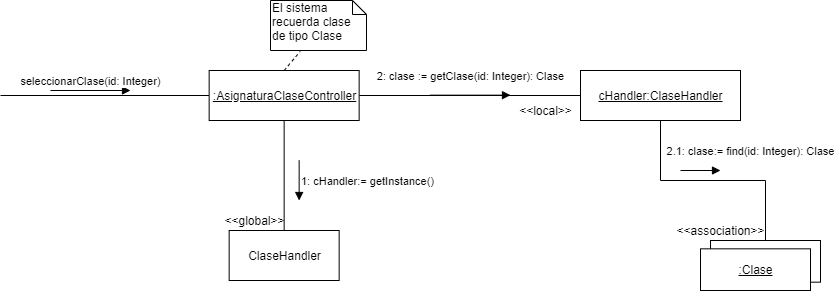

The diagram above was exported from draw.io. Its source (the exported page's mxGraphModel, read from the mxfile embedded in the PNG):
<mxGraphModel dx="998" dy="548" grid="1" gridSize="10" guides="1" tooltips="1" connect="1" arrows="1" fold="1" page="1" pageScale="1" pageWidth="827" pageHeight="1169" math="0" shadow="0">
  <root>
    <mxCell id="0" />
    <mxCell id="1" parent="0" />
    <mxCell id="2" style="edgeStyle=orthogonalEdgeStyle;rounded=0;orthogonalLoop=1;jettySize=auto;html=1;startArrow=none;startFill=0;endArrow=none;endFill=0;" edge="1" source="5" parent="1">
      <mxGeometry relative="1" as="geometry">
        <mxPoint x="160" y="145" as="targetPoint" />
      </mxGeometry>
    </mxCell>
    <mxCell id="3" style="edgeStyle=orthogonalEdgeStyle;rounded=0;orthogonalLoop=1;jettySize=auto;html=1;endArrow=none;endFill=0;" edge="1" source="5" target="10" parent="1">
      <mxGeometry relative="1" as="geometry" />
    </mxCell>
    <mxCell id="4" style="edgeStyle=orthogonalEdgeStyle;rounded=0;orthogonalLoop=1;jettySize=auto;html=1;entryX=0;entryY=0.5;entryDx=0;entryDy=0;endArrow=none;endFill=0;" edge="1" source="5" target="9" parent="1">
      <mxGeometry relative="1" as="geometry" />
    </mxCell>
    <mxCell id="5" value="&lt;u&gt;:AsignaturaClaseController&lt;/u&gt;" style="html=1;" vertex="1" parent="1">
      <mxGeometry x="368.65" y="120" width="150" height="50" as="geometry" />
    </mxCell>
    <mxCell id="6" value="seleccionarClase(id: Integer)" style="html=1;verticalAlign=bottom;endArrow=block;" edge="1" parent="1">
      <mxGeometry width="80" relative="1" as="geometry">
        <mxPoint x="210" y="140" as="sourcePoint" />
        <mxPoint x="290" y="140" as="targetPoint" />
        <mxPoint as="offset" />
      </mxGeometry>
    </mxCell>
    <mxCell id="7" style="rounded=0;orthogonalLoop=1;jettySize=auto;html=1;exitX=0.5;exitY=0;exitDx=0;exitDy=0;entryX=0.309;entryY=1.02;entryDx=0;entryDy=0;entryPerimeter=0;endArrow=none;endFill=0;dashed=1;" edge="1" source="5" target="12" parent="1">
      <mxGeometry relative="1" as="geometry">
        <mxPoint x="708.6500000000004" y="120" as="sourcePoint" />
        <mxPoint x="470.8100000000002" y="80.96000000000004" as="targetPoint" />
      </mxGeometry>
    </mxCell>
    <mxCell id="8" style="edgeStyle=orthogonalEdgeStyle;rounded=0;orthogonalLoop=1;jettySize=auto;html=1;endArrow=none;endFill=0;" edge="1" source="9" target="16" parent="1">
      <mxGeometry relative="1" as="geometry" />
    </mxCell>
    <mxCell id="9" value="&lt;u&gt;cHandler:ClaseHandler&lt;/u&gt;" style="html=1;" vertex="1" parent="1">
      <mxGeometry x="740" y="120" width="160" height="50" as="geometry" />
    </mxCell>
    <mxCell id="10" value="ClaseHandler" style="html=1;" vertex="1" parent="1">
      <mxGeometry x="388.65" y="280" width="110" height="50" as="geometry" />
    </mxCell>
    <mxCell id="11" value="1: cHandler:= getInstance()" style="html=1;verticalAlign=bottom;endArrow=block;" edge="1" parent="1">
      <mxGeometry x="0.5" y="68" width="80" relative="1" as="geometry">
        <mxPoint x="458.6500000000001" y="210" as="sourcePoint" />
        <mxPoint x="458.6500000000001" y="250" as="targetPoint" />
        <mxPoint as="offset" />
      </mxGeometry>
    </mxCell>
    <mxCell id="12" value="El sistema recuerda&amp;nbsp;clase de tipo Clase" style="shape=note;whiteSpace=wrap;html=1;size=14;verticalAlign=top;align=left;spacingTop=-6;" vertex="1" parent="1">
      <mxGeometry x="430" y="50" width="96" height="50" as="geometry" />
    </mxCell>
    <mxCell id="13" value="2: clase := getClase(id: Integer): Clase" style="html=1;verticalAlign=bottom;endArrow=block;" edge="1" parent="1">
      <mxGeometry y="10" width="80" relative="1" as="geometry">
        <mxPoint x="590" y="144.65999999999997" as="sourcePoint" />
        <mxPoint x="670" y="144.65999999999997" as="targetPoint" />
        <mxPoint as="offset" />
      </mxGeometry>
    </mxCell>
    <mxCell id="14" value="" style="group" vertex="1" connectable="0" parent="1">
      <mxGeometry x="860" y="290" width="120" height="50" as="geometry" />
    </mxCell>
    <mxCell id="15" value="" style="group" vertex="1" connectable="0" parent="14">
      <mxGeometry width="120" height="50" as="geometry" />
    </mxCell>
    <mxCell id="16" value="" style="rounded=0;whiteSpace=wrap;html=1;" vertex="1" parent="15">
      <mxGeometry x="10" width="110" height="41.66666666666667" as="geometry" />
    </mxCell>
    <mxCell id="17" value="&lt;u&gt;:Clase&lt;/u&gt;" style="html=1;" vertex="1" parent="15">
      <mxGeometry y="8.333333333333334" width="110" height="41.66666666666667" as="geometry" />
    </mxCell>
    <mxCell id="18" value="2.1: clase:= find(id: Integer): Clase" style="html=1;verticalAlign=bottom;endArrow=block;" edge="1" parent="1">
      <mxGeometry x="1" y="32" width="80" relative="1" as="geometry">
        <mxPoint x="839.9999999999998" y="220" as="sourcePoint" />
        <mxPoint x="879.9999999999998" y="220" as="targetPoint" />
        <mxPoint x="30" y="22" as="offset" />
      </mxGeometry>
    </mxCell>
    <mxCell id="19" value="&amp;lt;&amp;lt;global&amp;gt;&amp;gt;" style="text;html=1;align=center;verticalAlign=middle;resizable=0;points=[];autosize=1;" vertex="1" parent="1">
      <mxGeometry x="374" y="260" width="80" height="20" as="geometry" />
    </mxCell>
    <mxCell id="20" value="&amp;lt;&amp;lt;association&amp;gt;&amp;gt;" style="text;html=1;align=center;verticalAlign=middle;resizable=0;points=[];autosize=1;" vertex="1" parent="1">
      <mxGeometry x="830" y="270" width="100" height="20" as="geometry" />
    </mxCell>
    <mxCell id="21" value="&amp;lt;&amp;lt;local&amp;gt;&amp;gt;" style="text;html=1;align=center;verticalAlign=middle;resizable=0;points=[];autosize=1;" vertex="1" parent="1">
      <mxGeometry x="670" y="150" width="70" height="20" as="geometry" />
    </mxCell>
  </root>
</mxGraphModel>